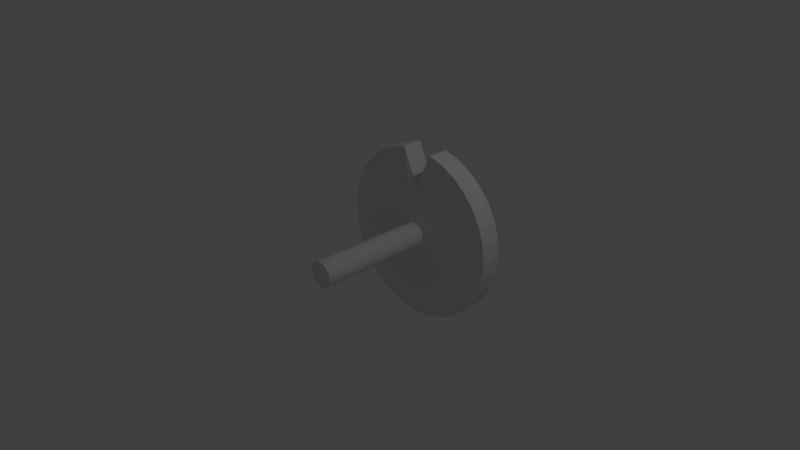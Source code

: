 # Source: Tire0.blend  (saved by Blender 2.79.0; exported with 4.5.12 LTS)
import bpy
from mathutils import Matrix  # noqa: F401  (used for matrix-valued properties, if any)

bpy.ops.wm.read_factory_settings(use_empty=True)
scene = bpy.context.scene
scene.name = 'Scene'

# ---- collections
col_collection_1 = bpy.data.collections.new('Collection 1'); scene.collection.children.link(col_collection_1)

# ---- world
world_world = bpy.data.worlds.new('World'); scene.world = world_world
world_world.color = (0.05088, 0.05088, 0.05088)
world_world.use_sun_shadow = False
world_world.sun_shadow_jitter_overblur = 0.0
world_world.cycles.sampling_method = 'MANUAL'

# ---- cameras
cam_camera = bpy.data.cameras.new('Camera')
cam_camera.clip_end = 100.0
cam_camera.lens = 35.0
cam_camera.sensor_width = 32.0
cam_camera.sensor_height = 18.0
cam_camera.ortho_scale = 7.314
cam_camera.dof.focus_distance = 0.0
cam_camera.dof.aperture_fstop = 128.0

# ---- lights
light_lamp = bpy.data.lights.new('Lamp', 'POINT')
light_lamp.transmission_factor = 0.0
light_lamp.cutoff_distance = 30.0
light_lamp.energy = 100.0
light_lamp.shadow_buffer_clip_start = 1.001
light_lamp.shadow_soft_size = 0.1
light_lamp.shadow_maximum_resolution = 0.006
light_lamp.use_absolute_resolution = True

# ---- meshes
me_cylinder = bpy.data.meshes.new('Cylinder')
me_cylinder.from_pydata([(0.0, 1.0, -1.0), (0.0, 1.0, 1.0), (0.1951, 0.9808, -1.0), (0.1951, 0.9808, 1.0), (0.3827, 0.9239, -1.0), (0.3827, 0.9239, 1.0), (0.5556, 0.8315, -1.0), (0.5556, 0.8315, 1.0), (0.7071, 0.7071, -1.0), (0.7071, 0.7071, 1.0), (0.8315, 0.5556, -1.0), (0.8315, 0.5556, 1.0), (0.9239, 0.3827, -1.0), (0.9239, 0.3827, 1.0), (0.9808, 0.1951, -1.0), (0.9808, 0.1951, 1.0), (1.0, 7.55e-08, -1.0), (1.0, 7.55e-08, 1.0), (0.9808, -0.1951, -1.0), (0.9808, -0.1951, 1.0), (0.9239, -0.3827, -1.0), (0.9239, -0.3827, 1.0), (0.8315, -0.5556, -1.0), (0.8315, -0.5556, 1.0), (0.7071, -0.7071, -1.0), (0.7071, -0.7071, 1.0), (0.5556, -0.8315, -1.0), (0.5556, -0.8315, 1.0), (0.3827, -0.9239, -1.0), (0.3827, -0.9239, 1.0), (0.1951, -0.9808, -1.0), (0.1951, -0.9808, 1.0), (-3.258e-07, -1.0, -1.0), (-3.258e-07, -1.0, 1.0), (-0.1951, -0.9808, -1.0), (-0.1951, -0.9808, 1.0), (-0.3827, -0.9239, -1.0), (-0.3827, -0.9239, 1.0), (-0.5556, -0.8315, -1.0), (-0.5556, -0.8315, 1.0), (-0.7071, -0.7071, -1.0), (-0.7071, -0.7071, 1.0), (-0.8315, -0.5556, -1.0), (-0.8315, -0.5556, 1.0), (-0.9239, -0.3827, -1.0), (-0.9239, -0.3827, 1.0), (-0.9808, -0.1951, -1.0), (-0.9808, -0.1951, 1.0), (-1.0, 9.656e-07, -1.0), (-1.0, 9.656e-07, 1.0), (-0.9808, 0.1951, -1.0), (-0.9808, 0.1951, 1.0), (-0.9239, 0.3827, -1.0), (-0.9239, 0.3827, 1.0), (-0.8315, 0.5556, -1.0), (-0.8315, 0.5556, 1.0), (-0.7071, 0.7071, -1.0), (-0.7071, 0.7071, 1.0), (-0.5556, 0.8315, -1.0), (-0.5556, 0.8315, 1.0), (-0.3827, 0.9239, -1.0), (-0.3827, 0.9239, 1.0), (-0.1951, 0.9808, -1.0), (-0.1951, 0.9808, 1.0), (-1.613e-06, 4.002, -1.054), (1.363, 6.852, -1.054), (2.673, 6.454, -1.054), (3.881, 5.808, -1.054), (4.94, 4.94, -1.054), (5.808, 3.881, -1.054), (6.454, 2.673, -1.054), (6.852, 1.363, -1.054), (6.986, -1.374e-06, -1.054), (6.852, -1.363, -1.054), (6.454, -2.673, -1.054), (5.808, -3.881, -1.054), (4.94, -4.94, -1.054), (3.881, -5.808, -1.054), (2.673, -6.454, -1.054), (1.363, -6.852, -1.054), (-3.89e-06, -6.986, -1.054), (-1.363, -6.852, -1.054), (-2.673, -6.454, -1.054), (-3.881, -5.808, -1.054), (-4.94, -4.94, -1.054), (-5.808, -3.881, -1.054), (-6.454, -2.673, -1.054), (-6.852, -1.363, -1.054), (-6.986, 4.844e-06, -1.054), (-6.852, 1.363, -1.054), (-6.454, 2.673, -1.054), (-5.808, 3.881, -1.054), (-4.94, 4.94, -1.054), (-3.881, 5.808, -1.054), (-2.673, 6.454, -1.054), (-1.363, 6.852, -1.054), (1.501e-06, 4.002, -1.423), (1.363, 6.852, -1.423), (2.673, 6.454, -1.423), (3.881, 5.808, -1.423), (4.94, 4.94, -1.423), (5.808, 3.881, -1.423), (6.454, 2.673, -1.423), (6.852, 1.363, -1.423), (6.986, -9.713e-07, -1.423), (6.852, -1.363, -1.423), (6.454, -2.673, -1.423), (5.808, -3.881, -1.423), (4.94, -4.94, -1.423), (3.881, -5.808, -1.423), (2.673, -6.454, -1.423), (1.363, -6.852, -1.423), (-7.75e-07, -6.986, -1.423), (-1.363, -6.852, -1.423), (-2.673, -6.454, -1.423), (-3.881, -5.808, -1.423), (-4.94, -4.94, -1.423), (-5.808, -3.881, -1.423), (-6.454, -2.673, -1.423), (-6.852, -1.363, -1.423), (-6.986, 5.247e-06, -1.423), (-6.852, 1.363, -1.423), (-6.454, 2.673, -1.423), (-5.808, 3.881, -1.423), (-4.94, 4.94, -1.423), (-3.881, 5.808, -1.423), (-2.673, 6.454, -1.423), (-1.363, 6.852, -1.423), (3.711e-07, 1.0, -1.475), (0.1951, 0.9808, -1.475), (0.3827, 0.9239, -1.475), (0.5556, 0.8315, -1.475), (0.7071, 0.7071, -1.475), (0.8315, 0.5556, -1.475), (0.9239, 0.3827, -1.475), (0.9808, 0.1951, -1.475), (1.0, 7.55e-08, -1.475), (0.9808, -0.1951, -1.475), (0.9239, -0.3827, -1.475), (0.8315, -0.5556, -1.475), (0.7071, -0.7071, -1.475), (0.5556, -0.8315, -1.475), (0.3827, -0.9239, -1.475), (0.1951, -0.9808, -1.475), (4.522e-08, -1.0, -1.475), (-0.1951, -0.9808, -1.475), (-0.3827, -0.9239, -1.475), (-0.5556, -0.8315, -1.475), (-0.7071, -0.7071, -1.475), (-0.8315, -0.5556, -1.475), (-0.9239, -0.3827, -1.475), (-0.9808, -0.1951, -1.475), (-1.0, 9.656e-07, -1.475), (-0.9808, 0.1951, -1.475), (-0.9239, 0.3827, -1.475), (-0.8315, 0.5556, -1.475), (-0.7071, 0.7071, -1.475), (-0.5556, 0.8315, -1.475), (-0.3827, 0.9239, -1.475), (-0.1951, 0.9808, -1.475), (1.311e-07, 1.0, -1.755), (0.1951, 0.9808, -1.755), (0.3827, 0.9239, -1.755), (0.5556, 0.8315, -1.755), (0.7071, 0.7071, -1.755), (0.8315, 0.5556, -1.755), (0.9239, 0.3827, -1.755), (0.9808, 0.1951, -1.755), (1.0, 7.55e-08, -1.755), (0.9808, -0.1951, -1.755), (0.9239, -0.3827, -1.755), (0.8315, -0.5556, -1.755), (0.7071, -0.7071, -1.755), (0.5556, -0.8315, -1.755), (0.3827, -0.9239, -1.755), (0.1951, -0.9808, -1.755), (-1.948e-07, -1.0, -1.755), (-0.1951, -0.9808, -1.755), (-0.3827, -0.9239, -1.755), (-0.5556, -0.8315, -1.755), (-0.7071, -0.7071, -1.755), (-0.8315, -0.5556, -1.755), (-0.9239, -0.3827, -1.755), (-0.9808, -0.1951, -1.755), (-1.0, 9.656e-07, -1.755), (-0.9808, 0.1951, -1.755), (-0.9239, 0.3827, -1.755), (-0.8315, 0.5556, -1.755), (-0.7071, 0.7071, -1.755), (-0.5556, 0.8315, -1.755), (-0.3827, 0.9239, -1.755), (-0.1951, 0.9808, -1.755), (1.871, -0.77, -1.691), (-1.893, 0.7316, -1.691), (1.902, -0.6914, -1.689), (-1.861, 0.8102, -1.689), (1.933, -0.6158, -1.683), (-1.831, 0.8858, -1.683), (1.96, -0.5462, -1.675), (-1.804, 0.9554, -1.675), (1.985, -0.4852, -1.663), (-1.779, 1.016, -1.663), (2.005, -0.4351, -1.649), (-1.759, 1.067, -1.649), (2.019, -0.3979, -1.632), (-1.744, 1.104, -1.632), (2.029, -0.3749, -1.615), (-1.735, 1.127, -1.615), (2.032, -0.3672, -1.596), (-1.732, 1.134, -1.596), (2.029, -0.3749, -1.578), (-1.735, 1.127, -1.578), (2.019, -0.3979, -1.56), (-1.744, 1.104, -1.56), (2.005, -0.4351, -1.544), (-1.759, 1.067, -1.544), (1.985, -0.4852, -1.53), (-1.779, 1.016, -1.53), (1.96, -0.5462, -1.518), (-1.804, 0.9554, -1.518), (1.933, -0.6158, -1.509), (-1.831, 0.8858, -1.509), (1.902, -0.6914, -1.504), (-1.861, 0.8102, -1.504), (1.871, -0.77, -1.502), (-1.893, 0.7316, -1.502), (1.84, -0.8485, -1.504), (-1.924, 0.6531, -1.504), (1.81, -0.9241, -1.509), (-1.954, 0.5775, -1.509), (1.782, -0.9937, -1.518), (-1.982, 0.5079, -1.518), (1.757, -1.055, -1.53), (-2.006, 0.4468, -1.53), (1.737, -1.105, -1.544), (-2.026, 0.3968, -1.544), (1.723, -1.142, -1.56), (-2.041, 0.3595, -1.56), (1.713, -1.165, -1.578), (-2.05, 0.3366, -1.578), (1.71, -1.173, -1.596), (-2.054, 0.3289, -1.596), (1.713, -1.165, -1.615), (-2.05, 0.3366, -1.615), (1.723, -1.142, -1.632), (-2.041, 0.3595, -1.632), (1.737, -1.105, -1.649), (-2.026, 0.3968, -1.649), (1.757, -1.055, -1.663), (-2.006, 0.4468, -1.663), (1.782, -0.9937, -1.675), (-1.982, 0.5079, -1.675), (1.81, -0.9241, -1.683), (-1.954, 0.5775, -1.683), (1.84, -0.8485, -1.689), (-1.924, 0.6531, -1.689)], [], [(0, 1, 3, 2), (2, 3, 5, 4), (4, 5, 7, 6), (6, 7, 9, 8), (8, 9, 11, 10), (10, 11, 13, 12), (12, 13, 15, 14), (14, 15, 17, 16), (16, 17, 19, 18), (18, 19, 21, 20), (20, 21, 23, 22), (22, 23, 25, 24), (24, 25, 27, 26), (26, 27, 29, 28), (28, 29, 31, 30), (30, 31, 33, 32), (32, 33, 35, 34), (34, 35, 37, 36), (36, 37, 39, 38), (38, 39, 41, 40), (40, 41, 43, 42), (42, 43, 45, 44), (44, 45, 47, 46), (46, 47, 49, 48), (48, 49, 51, 50), (50, 51, 53, 52), (52, 53, 55, 54), (54, 55, 57, 56), (56, 57, 59, 58), (58, 59, 61, 60), (3, 1, 63, 61, 59, 57, 55, 53, 51, 49, 47, 45, 43, 41, 39, 37, 35, 33, 31, 29, 27, 25, 23, 21, 19, 17, 15, 13, 11, 9, 7, 5), (60, 61, 63, 62), (62, 63, 1, 0), (10, 12, 70, 69), (91, 92, 124, 123), (28, 30, 79, 78), (46, 48, 88, 87), (2, 4, 66, 65), (20, 22, 75, 74), (38, 40, 84, 83), (56, 58, 93, 92), (12, 14, 71, 70), (30, 32, 80, 79), (48, 50, 89, 88), (4, 6, 67, 66), (22, 24, 76, 75), (40, 42, 85, 84), (58, 60, 94, 93), (14, 16, 72, 71), (32, 34, 81, 80), (50, 52, 90, 89), (6, 8, 68, 67), (24, 26, 77, 76), (42, 44, 86, 85), (60, 62, 95, 94), (16, 18, 73, 72), (34, 36, 82, 81), (52, 54, 91, 90), (8, 10, 69, 68), (26, 28, 78, 77), (44, 46, 87, 86), (0, 2, 65, 64), (62, 0, 64, 95), (18, 20, 74, 73), (36, 38, 83, 82), (54, 56, 92, 91), (126, 127, 159, 158), (78, 79, 111, 110), (65, 66, 98, 97), (92, 93, 125, 124), (79, 80, 112, 111), (66, 67, 99, 98), (93, 94, 126, 125), (80, 81, 113, 112), (67, 68, 100, 99), (94, 95, 127, 126), (81, 82, 114, 113), (68, 69, 101, 100), (95, 64, 96, 127), (82, 83, 115, 114), (69, 70, 102, 101), (83, 84, 116, 115), (70, 71, 103, 102), (84, 85, 117, 116), (71, 72, 104, 103), (85, 86, 118, 117), (72, 73, 105, 104), (86, 87, 119, 118), (73, 74, 106, 105), (87, 88, 120, 119), (74, 75, 107, 106), (88, 89, 121, 120), (75, 76, 108, 107), (89, 90, 122, 121), (76, 77, 109, 108), (90, 91, 123, 122), (77, 78, 110, 109), (64, 65, 97, 96), (148, 149, 181, 180), (113, 114, 146, 145), (100, 101, 133, 132), (127, 96, 128, 159), (114, 115, 147, 146), (101, 102, 134, 133), (115, 116, 148, 147), (102, 103, 135, 134), (116, 117, 149, 148), (103, 104, 136, 135), (117, 118, 150, 149), (104, 105, 137, 136), (118, 119, 151, 150), (105, 106, 138, 137), (119, 120, 152, 151), (106, 107, 139, 138), (120, 121, 153, 152), (107, 108, 140, 139), (121, 122, 154, 153), (108, 109, 141, 140), (122, 123, 155, 154), (109, 110, 142, 141), (96, 97, 129, 128), (123, 124, 156, 155), (110, 111, 143, 142), (97, 98, 130, 129), (124, 125, 157, 156), (111, 112, 144, 143), (98, 99, 131, 130), (125, 126, 158, 157), (112, 113, 145, 144), (99, 100, 132, 131), (160, 161, 162, 163, 164, 165, 166, 167, 168, 169, 170, 171, 172, 173, 174, 175, 176, 177, 178, 179, 180, 181, 182, 183, 184, 185, 186, 187, 188, 189, 190, 191), (135, 136, 168, 167), (149, 150, 182, 181), (136, 137, 169, 168), (150, 151, 183, 182), (137, 138, 170, 169), (151, 152, 184, 183), (138, 139, 171, 170), (152, 153, 185, 184), (139, 140, 172, 171), (153, 154, 186, 185), (140, 141, 173, 172), (154, 155, 187, 186), (141, 142, 174, 173), (128, 129, 161, 160), (155, 156, 188, 187), (142, 143, 175, 174), (129, 130, 162, 161), (156, 157, 189, 188), (143, 144, 176, 175), (130, 131, 163, 162), (157, 158, 190, 189), (144, 145, 177, 176), (131, 132, 164, 163), (158, 159, 191, 190), (145, 146, 178, 177), (132, 133, 165, 164), (159, 128, 160, 191), (146, 147, 179, 178), (133, 134, 166, 165), (147, 148, 180, 179), (134, 135, 167, 166), (192, 193, 195, 194), (194, 195, 197, 196), (196, 197, 199, 198), (198, 199, 201, 200), (200, 201, 203, 202), (202, 203, 205, 204), (204, 205, 207, 206), (206, 207, 209, 208), (208, 209, 211, 210), (210, 211, 213, 212), (212, 213, 215, 214), (214, 215, 217, 216), (216, 217, 219, 218), (218, 219, 221, 220), (220, 221, 223, 222), (222, 223, 225, 224), (224, 225, 227, 226), (226, 227, 229, 228), (228, 229, 231, 230), (230, 231, 233, 232), (232, 233, 235, 234), (234, 235, 237, 236), (236, 237, 239, 238), (238, 239, 241, 240), (240, 241, 243, 242), (242, 243, 245, 244), (244, 245, 247, 246), (246, 247, 249, 248), (248, 249, 251, 250), (250, 251, 253, 252), (195, 193, 255, 253, 251, 249, 247, 245, 243, 241, 239, 237, 235, 233, 231, 229, 227, 225, 223, 221, 219, 217, 215, 213, 211, 209, 207, 205, 203, 201, 199, 197), (252, 253, 255, 254), (254, 255, 193, 192), (192, 194, 196, 198, 200, 202, 204, 206, 208, 210, 212, 214, 216, 218, 220, 222, 224, 226, 228, 230, 232, 234, 236, 238, 240, 242, 244, 246, 248, 250, 252, 254)])
me_cylinder.use_remesh_preserve_volume = False
me_cylinder.use_remesh_preserve_attributes = False
me_cylinder.use_mirror_vertex_groups = False
me_cylinder.update()

# ---- objects
ob_cylinder = bpy.data.objects.new('Cylinder', me_cylinder)
ob_lamp = bpy.data.objects.new('Lamp', light_lamp)
ob_camera = bpy.data.objects.new('Camera', cam_camera)

# ---- transforms, parenting, visibility, modifiers, constraints
ob_cylinder.location = (0.0, 0.0, 0.0)
ob_cylinder.rotation_euler = (1.571, 0.0, 0.0)
ob_cylinder.scale = (0.1734, 0.1734, 0.7973)
ob_cylinder.lineart.crease_threshold = 0.0
ob_lamp.location = (4.076, 1.005, 5.904)
ob_lamp.rotation_euler = (0.6503, 0.05522, 1.866)
ob_lamp.lock_rotations_4d = False
ob_lamp.empty_display_type = 'ARROWS'
ob_lamp.color = (0.0, 0.0, 0.0, 0.0)
ob_lamp.lineart.crease_threshold = 0.0
ob_camera.location = (7.481, -6.508, 5.344)
ob_camera.rotation_euler = (1.109, 0.0, 0.8149)
ob_camera.lock_rotations_4d = False
ob_camera.empty_display_type = 'ARROWS'
ob_camera.color = (0.0, 0.0, 0.0, 0.0)
ob_camera.display_type = 'WIRE'
ob_camera.lineart.crease_threshold = 0.0

# ---- collection membership
col_collection_1.objects.link(ob_cylinder)
col_collection_1.objects.link(ob_lamp)
col_collection_1.objects.link(ob_camera)

# ---- scene / render settings (as saved in the file)
scene.camera = ob_camera
scene.frame_start = 1; scene.frame_end = 250; scene.frame_set(1)
scene.render.engine = 'BLENDER_EEVEE_NEXT'
scene.render.resolution_percentage = 50
scene.render.dither_intensity = 0.0
scene.cycles.use_denoising = False
scene.cycles.samples = 128
scene.cycles.sampling_pattern = 'TABULATED_SOBOL'
scene.cycles.use_adaptive_sampling = False
scene.cycles.use_light_tree = False
scene.cycles.blur_glossy = 0.0
scene.cycles.sample_clamp_indirect = 0.0
scene.view_settings.view_transform = 'Standard'
bpy.context.view_layer.update()
